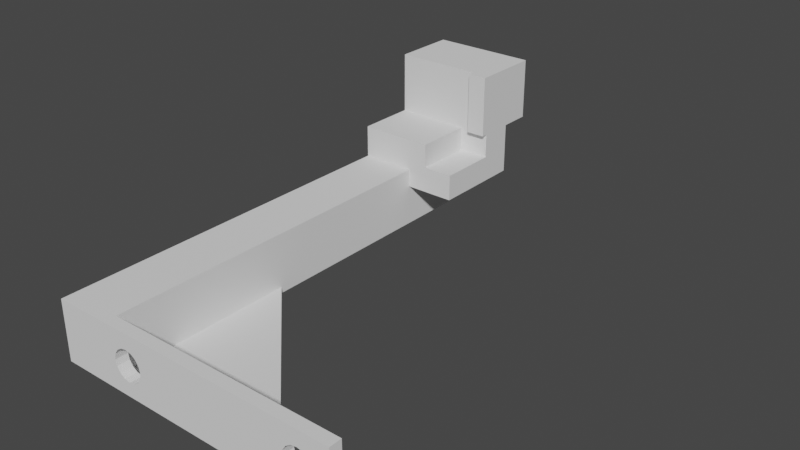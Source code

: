 # Source: usbpower.innersupport.right.blend  (saved by Blender 3.6.11; exported with 4.5.12 LTS)
import bpy
from mathutils import Matrix  # noqa: F401  (used for matrix-valued properties, if any)

bpy.ops.wm.read_factory_settings(use_empty=True)
scene = bpy.context.scene
scene.name = 'Scene'

# ---- collections
col_usbpower = bpy.data.collections.new('usbpower'); scene.collection.children.link(col_usbpower)

# ---- world
world_world = bpy.data.worlds.new('World'); scene.world = world_world
world_world.use_nodes = True; world_world.node_tree.nodes.clear()
_N = world_world.node_tree.nodes; _L = world_world.node_tree.links
n0 = _N.new('ShaderNodeOutputWorld'); n0.name = 'World Output'; n0.location = (300, 300)
n1 = _N.new('ShaderNodeBackground'); n1.name = 'Background'; n1.location = (10, 300)
n1.inputs[0].default_value = (0.05088, 0.05088, 0.05088, 1.0)
_L.new(n1.outputs[0], n0.inputs[0])
n0.is_active_output = True
world_world.color = (0.05088, 0.05088, 0.05088)
world_world.use_sun_shadow = False
world_world.sun_shadow_jitter_overblur = 0.0

# ---- meshes
me_cube_068 = bpy.data.meshes.new('Cube.068')
me_cube_068.from_pydata([(-9.8, -6.318e-06, 46.0), (-19.8, 78.65, 8.0), (-9.8, -6.318e-06, 48.0), (-20.74, 78.46, 8.0), (-9.8, 2.0, 46.0), (-21.53, 77.93, 8.0), (-9.8, 2.0, 48.0), (-22.06, 77.14, 8.0), (-22.25, 76.2, 8.0), (-1.0, -6.318e-06, 46.0), (-22.06, 75.26, 8.0), (-1.0, -6.318e-06, 48.0), (-1.0, 2.0, 46.0), (-21.53, 74.47, 8.0), (-1.0, 2.0, 48.0), (-20.74, 73.94, 8.0), (-9.8, -6.318e-06, 38.0), (-19.8, 73.75, 8.0), (-9.8, 2.0, 38.0), (-18.86, 73.94, 8.0), (-18.07, 74.47, 8.0), (-1.0, -6.318e-06, 38.0), (-17.54, 75.26, 8.0), (-1.0, 2.0, 38.0), (-17.35, 76.2, 8.0), (-9.8, -6.318e-06, 9.0), (-9.8, 2.0, 9.0), (-17.54, 77.14, 8.0), (-1.0, -6.318e-06, 9.0), (-18.07, 77.93, 8.0), (-1.0, 2.0, 9.0), (-18.86, 78.46, 8.0), (-4.8, 10.05, 6.997), (-9.8, -6.318e-06, -4.284e-07), (-5.737, 10.24, 6.997), (-9.8, 2.0, -4.284e-07), (-6.531, 10.77, 6.997), (-1.0, -6.318e-06, -4.284e-07), (-1.0, 2.0, -4.284e-07), (-7.062, 11.56, 6.997), (-9.8, 31.0, 9.0), (-7.248, 12.5, 6.997), (-7.062, 13.44, 6.997), (-1.0, 31.0, 9.0), (-9.8, 31.0, -4.284e-07), (-6.531, 14.23, 6.997), (-1.0, 31.0, -4.284e-07), (-5.737, 14.76, 6.997), (-4.8, 14.95, 6.997), (-9.8, 61.0, 9.0), (-3.863, 14.76, 6.997), (-1.0, 61.0, 9.0), (-3.069, 14.23, 6.997), (-9.8, 61.0, -4.284e-07), (-1.0, 61.0, -4.284e-07), (-2.538, 13.44, 6.997), (-2.352, 12.5, 6.997), (9.015e-06, -6.318e-06, 46.0), (9.015e-06, -6.318e-06, 48.0), (-2.538, 11.56, 6.997), (-3.069, 10.77, 6.997), (9.015e-06, 2.0, 46.0), (-3.863, 10.24, 6.997), (9.015e-06, 2.0, 48.0), (9.015e-06, -6.318e-06, 38.0), (9.015e-06, 2.0, 38.0), (9.015e-06, -6.318e-06, 9.0), (9.015e-06, 2.0, 9.0), (9.015e-06, -6.318e-06, -4.284e-07), (9.015e-06, 2.0, -4.284e-07), (9.015e-06, 31.0, 9.0), (9.015e-06, 31.0, -4.284e-07), (9.015e-06, 61.0, 9.0), (9.015e-06, 61.0, -4.284e-07), (-4.8, 43.05, 6.997), (-5.737, 43.24, 6.997), (-6.531, 43.77, 6.997), (-7.062, 44.56, 6.997), (-7.248, 45.5, 6.997), (-7.062, 46.44, 6.997), (-6.531, 47.23, 6.997), (-5.737, 47.76, 6.997), (-4.8, 47.95, 6.997), (-3.863, 47.76, 6.997), (-3.069, 47.23, 6.997), (-2.538, 46.44, 6.997), (-2.352, 45.5, 6.997), (-2.538, 44.56, 6.997), (-3.069, 43.77, 6.997), (-3.863, 43.24, 6.997), (-7.248, 12.5, -4.284e-07), (-6.531, 10.77, -4.284e-07), (-7.062, 11.56, -4.284e-07), (-7.062, 13.44, -4.284e-07), (-6.531, 14.23, -4.284e-07), (-5.737, 10.24, -4.284e-07), (-5.737, 14.76, -4.284e-07), (-3.863, 10.24, -4.284e-07), (-4.8, 10.05, -4.284e-07), (-4.8, 14.95, -4.284e-07), (-3.863, 14.76, -4.284e-07), (-2.352, 12.5, -4.284e-07), (-2.538, 11.56, -4.284e-07), (-2.538, 13.44, -4.284e-07), (-3.069, 14.23, -4.284e-07), (-3.069, 10.77, -4.284e-07), (-7.248, 45.5, -4.284e-07), (-7.062, 44.56, -4.284e-07), (-7.062, 46.44, -4.284e-07), (-4.8, 43.05, -4.284e-07), (-5.737, 43.24, -4.284e-07), (-6.531, 43.77, -4.284e-07), (-6.531, 47.23, -4.284e-07), (-5.737, 47.76, -4.284e-07), (-4.8, 47.95, -4.284e-07), (-3.863, 47.76, -4.284e-07), (-3.069, 43.77, -4.284e-07), (-2.352, 45.5, -4.284e-07), (-2.538, 46.44, -4.284e-07), (-2.538, 44.56, -4.284e-07), (-3.069, 47.23, -4.284e-07), (-3.863, 43.24, -4.284e-07), (-7.3, -6.318e-06, 43.0), (-6.568, -6.318e-06, 41.23), (-7.11, -6.318e-06, 42.04), (-7.11, -6.318e-06, 43.96), (-6.568, -6.318e-06, 44.77), (-5.757, -6.318e-06, 45.31), (-3.843, -6.318e-06, 45.31), (-3.032, -6.318e-06, 44.77), (-4.8, -6.318e-06, 45.5), (-5.757, -6.318e-06, 40.69), (-3.843, -6.318e-06, 40.69), (-4.8, -6.318e-06, 40.5), (-2.3, -6.318e-06, 43.0), (-2.49, -6.318e-06, 42.04), (-2.49, -6.318e-06, 43.96), (-3.032, -6.318e-06, 41.23), (-7.11, 2.0, 43.96), (-6.568, 2.0, 44.77), (-5.757, 2.0, 45.31), (-4.8, 2.0, 45.5), (-3.032, 2.0, 41.23), (-3.032, 2.0, 44.77), (-2.3, 2.0, 43.0), (-2.49, 2.0, 42.04), (-2.49, 2.0, 43.96), (-3.843, 2.0, 45.31), (-3.843, 2.0, 40.69), (-7.11, 2.0, 42.04), (-7.3, 2.0, 43.0), (-5.757, 2.0, 40.69), (-4.8, 2.0, 40.5), (-6.568, 2.0, 41.23), (-7.3, -6.318e-06, 13.0), (-7.11, -6.318e-06, 12.04), (-7.11, -6.318e-06, 13.96), (-5.757, -6.318e-06, 10.69), (-5.757, -6.318e-06, 15.31), (-4.8, -6.318e-06, 10.5), (-6.568, -6.318e-06, 11.23), (-6.568, -6.318e-06, 14.77), (-3.843, -6.318e-06, 10.69), (-3.843, -6.318e-06, 15.31), (-2.3, -6.318e-06, 13.0), (-2.49, -6.318e-06, 12.04), (-2.49, -6.318e-06, 13.96), (-3.032, -6.318e-06, 11.23), (-3.032, -6.318e-06, 14.77), (-4.8, -6.318e-06, 15.5), (-2.49, 2.0, 13.96), (-7.3, 2.0, 13.0), (-7.11, 2.0, 13.96), (-7.11, 2.0, 12.04), (-5.757, 2.0, 10.69), (-5.757, 2.0, 15.31), (-4.8, 2.0, 10.5), (-6.568, 2.0, 11.23), (-6.568, 2.0, 14.77), (-3.843, 2.0, 10.69), (-3.843, 2.0, 15.31), (-2.3, 2.0, 13.0), (-2.49, 2.0, 12.04), (-3.032, 2.0, 11.23), (-3.032, 2.0, 14.77), (-4.8, 2.0, 15.5), (-9.8, 70.7, 9.0), (-1.0, 70.7, 9.0), (-9.8, 70.7, -4.284e-07), (-1.0, 70.7, -4.284e-07), (9.015e-06, 70.7, 9.0), (9.015e-06, 70.7, -4.284e-07), (-11.1, 61.0, 9.0), (-11.1, 61.0, -4.284e-07), (-9.8, 61.0, 14.2), (-11.1, 70.7, -4.284e-07), (-15.1, 61.0, 9.0), (-15.1, 61.0, -4.284e-07), (-15.1, 70.7, 9.0), (-15.1, 70.7, -4.284e-07), (-9.8, 76.2, 9.0), (-1.0, 76.2, 9.0), (-9.8, 76.2, -4.284e-07), (-1.0, 76.2, -4.284e-07), (9.015e-06, 76.2, 9.0), (9.015e-06, 76.2, -4.284e-07), (-11.1, 76.2, 9.0), (-11.1, 76.2, -4.284e-07), (-15.1, 76.2, 9.0), (-15.1, 76.2, -4.284e-07), (-9.8, 61.0, 12.3), (-11.1, 61.0, 12.3), (-11.1, 70.7, 12.3), (-15.1, 61.0, 12.3), (-15.1, 70.7, 12.3), (-9.8, 76.2, 12.3), (-11.1, 76.2, 12.3), (-15.1, 76.2, 12.3), (-11.1, 61.0, 14.2), (-11.1, 70.7, 14.2), (-15.1, 70.7, 14.2), (-9.8, 76.2, 14.2), (-11.1, 76.2, 14.2), (-15.1, 76.2, 14.2), (-25.1, 70.7, 9.0), (-25.1, 70.7, -4.284e-07), (-25.1, 76.2, 9.0), (-25.1, 76.2, -4.284e-07), (-25.1, 70.7, 12.3), (-25.1, 76.2, 12.3), (-25.1, 70.7, 14.2), (-25.1, 76.2, 14.2), (-15.1, 81.2, 9.0), (-15.1, 81.2, -4.284e-07), (-15.1, 81.2, 12.3), (-15.1, 81.2, 14.2), (-25.1, 81.2, 9.0), (-25.1, 81.2, -4.284e-07), (-25.1, 81.2, 12.3), (-25.1, 81.2, 14.2), (-9.8, 61.0, 17.3), (-9.8, 70.7, 17.3), (-11.1, 61.0, 17.3), (-11.1, 70.7, 17.3), (-15.1, 70.7, 17.3), (-9.8, 76.2, 17.3), (-11.1, 76.2, 17.3), (-15.1, 76.2, 17.3), (-25.1, 70.7, 17.3), (-25.1, 76.2, 17.3), (-15.1, 81.2, 17.3), (-25.1, 81.2, 17.3), (-15.1, 69.7, 14.2), (-25.1, 69.7, 14.2), (-15.1, 69.7, 17.3), (-25.1, 69.7, 17.3), (-19.8, 73.75, -4.284e-07), (-18.07, 74.47, -4.284e-07), (-18.86, 73.94, -4.284e-07), (-22.25, 76.2, -4.284e-07), (-21.53, 74.47, -4.284e-07), (-22.06, 75.26, -4.284e-07), (-17.35, 76.2, -4.284e-07), (-17.54, 75.26, -4.284e-07), (-20.74, 73.94, -4.284e-07), (-21.53, 77.93, -4.284e-07), (-22.06, 77.14, -4.284e-07), (-17.54, 77.14, -4.284e-07), (-20.74, 78.46, -4.284e-07), (-19.8, 78.65, -4.284e-07), (-18.07, 77.93, -4.284e-07), (-18.86, 78.46, -4.284e-07), (-6.8, 61.0, 9.0), (-6.8, 70.7, 9.0), (-6.8, 61.0, 14.2), (-6.8, 76.2, 9.0), (-6.8, 61.0, 12.3), (-6.8, 70.7, 12.3), (-6.8, 76.2, 12.3), (-6.8, 70.7, 14.2), (-6.8, 76.2, 14.2), (-6.8, 61.0, 17.3), (-6.8, 70.7, 17.3), (-6.8, 76.2, 17.3)], [], [(0, 2, 6, 4), (4, 6, 14, 12), (38, 46, 71, 69), (9, 11, 2, 0), (23, 43, 30), (14, 6, 2, 11), (188, 53, 193, 195), (125, 0, 16, 21, 9, 129, 136, 134, 135, 137, 132, 133, 131, 123, 124, 122), (128, 129, 9, 0, 125, 126, 127, 130), (139, 138, 4, 12, 143, 147, 141, 140), (146, 143, 12, 23, 18, 4, 138, 150, 149, 153, 151, 152, 148, 142, 145, 144), (0, 4, 18, 16), (25, 26, 35, 33), (16, 18, 26, 25), (157, 160, 25, 28, 167, 162, 159), (165, 167, 28, 21, 16, 25, 160, 155, 154, 156, 161, 158, 169, 163, 168, 166, 164), (173, 177, 26, 18, 23, 30, 183, 182, 181, 170, 184, 180, 185, 175, 178, 172, 171), (179, 183, 30, 26, 177, 174, 176), (35, 38, 37, 33), (28, 25, 33, 37), (98, 97, 38, 35, 95), (91, 95, 35, 44, 46, 38, 97, 105, 102, 101, 103, 104, 100, 99, 96, 94, 93, 90, 92), (23, 12, 61, 65), (44, 40, 49, 53), (26, 30, 43, 40), (35, 26, 40, 44), (21, 28, 66, 64), (72, 73, 191, 190), (40, 43, 51, 49), (11, 9, 57, 58), (111, 110, 44, 53, 54, 46, 121, 116, 119, 117, 118, 120, 115, 114, 113, 112, 108, 106, 107), (109, 121, 46, 44, 110), (61, 63, 58, 57), (61, 57, 64, 65), (65, 64, 66, 67), (67, 66, 68, 69), (67, 69, 71, 70), (70, 71, 73, 72), (28, 37, 68, 66), (65, 67, 70), (51, 43, 70, 72), (12, 14, 63, 61), (46, 54, 73, 71), (37, 38, 69, 68), (14, 11, 58, 63), (9, 21, 64, 57), (23, 65, 70, 43), (62, 60, 105, 97), (99, 48, 47, 96), (95, 34, 32, 98), (98, 32, 62, 97), (100, 50, 48, 99), (91, 36, 34, 95), (104, 52, 50, 100), (92, 39, 36, 91), (55, 52, 104, 103), (90, 41, 39, 92), (56, 55, 103, 101), (93, 42, 41, 90), (59, 56, 101, 102), (94, 45, 42, 93), (60, 59, 102, 105), (96, 47, 45, 94), (60, 62, 32, 34, 36, 39, 41, 42, 45, 47, 48, 50, 52, 55, 56, 59), (121, 89, 88, 116), (114, 82, 81, 113), (110, 75, 74, 109), (74, 89, 121, 109), (115, 83, 82, 114), (111, 76, 75, 110), (120, 84, 83, 115), (107, 77, 76, 111), (85, 84, 120, 118), (106, 78, 77, 107), (117, 86, 85, 118), (108, 79, 78, 106), (87, 86, 117, 119), (112, 80, 79, 108), (116, 88, 87, 119), (113, 81, 80, 112), (88, 89, 74, 75, 76, 77, 78, 79, 80, 81, 82, 83, 84, 85, 86, 87), (168, 163, 180, 184), (174, 157, 159, 176), (169, 158, 175, 185), (163, 169, 185, 180), (176, 159, 162, 179), (158, 161, 178, 175), (179, 162, 167, 183), (161, 156, 172, 178), (183, 167, 165, 182), (156, 154, 171, 172), (182, 165, 164, 181), (154, 155, 173, 171), (181, 164, 166, 170), (155, 160, 177, 173), (170, 166, 168, 184), (177, 160, 157, 174), (129, 128, 147, 143), (151, 131, 133, 152), (130, 127, 140, 141), (128, 130, 141, 147), (152, 133, 132, 148), (127, 126, 139, 140), (148, 132, 137, 142), (126, 125, 138, 139), (142, 137, 135, 145), (125, 122, 150, 138), (145, 135, 134, 144), (122, 124, 149, 150), (144, 134, 136, 146), (124, 123, 153, 149), (146, 136, 129, 143), (153, 123, 131, 151), (188, 195, 207, 202), (190, 191, 205, 204), (73, 54, 189, 191), (51, 72, 190, 187), (54, 53, 188, 189), (49, 51, 187, 186), (196, 192, 211, 213), (53, 49, 192, 193), (240, 194, 274, 281), (195, 199, 209, 207), (197, 196, 198, 199), (193, 192, 196, 197), (195, 193, 197, 199), (189, 188, 202, 203), (203, 201, 204, 205), (200, 201, 203, 202), (200, 202, 207, 206), (206, 207, 209, 208), (192, 49, 210, 211), (191, 189, 203, 205), (235, 239, 251, 250), (186, 187, 201, 200), (198, 196, 213, 214), (187, 190, 204, 201), (211, 212, 214, 213), (212, 211, 218, 219), (214, 212, 219, 220), (215, 216, 222, 221), (199, 198, 224, 225), (215, 221, 280, 278), (206, 208, 217, 216), (200, 206, 216, 215), (49, 186, 273, 272), (218, 194, 240, 242), (244, 248, 255, 254), (227, 226, 236, 237), (216, 217, 223, 222), (211, 210, 194, 218), (200, 215, 278, 275), (210, 49, 272, 276), (225, 224, 226, 227), (226, 224, 228, 229), (229, 228, 230, 231), (262, 209, 199, 225, 227, 259, 261, 260, 264, 256, 258, 257, 263), (198, 214, 228, 224), (229, 231, 239, 238), (214, 220, 230, 228), (259, 227, 237, 233, 209, 262, 267, 270, 271, 269, 268, 265, 266), (232, 233, 237, 236), (235, 234, 238, 239), (234, 232, 236, 238), (221, 222, 246, 245), (223, 217, 234, 235), (226, 229, 238, 236), (217, 208, 232, 234), (208, 209, 233, 232), (244, 247, 249, 248), (240, 241, 243, 242), (244, 243, 246, 247), (243, 241, 245, 246), (249, 247, 250, 251), (222, 223, 247, 246), (231, 230, 248, 249), (194, 210, 276, 274), (220, 219, 243, 244), (223, 235, 250, 247), (219, 218, 242, 243), (239, 231, 249, 251), (253, 252, 254, 255), (248, 230, 253, 255), (220, 244, 254, 252), (230, 220, 252, 253), (270, 29, 31, 271), (264, 15, 17, 256), (269, 1, 3, 268), (271, 31, 1, 269), (256, 17, 19, 258), (268, 3, 5, 265), (258, 19, 20, 257), (265, 5, 7, 266), (20, 22, 263, 257), (266, 7, 8, 259), (263, 22, 24, 262), (259, 8, 10, 261), (262, 24, 27, 267), (261, 10, 13, 260), (27, 29, 270, 267), (260, 13, 15, 264), (24, 22, 20, 19, 17, 15, 13, 10, 8, 7, 5, 3, 1, 31, 29, 27), (273, 275, 278, 277), (272, 273, 277, 276), (279, 280, 283, 282), (277, 278, 280, 279), (276, 277, 279, 274), (274, 279, 282, 281), (241, 240, 281, 282), (186, 200, 275, 273), (221, 245, 283, 280), (245, 241, 282, 283)])
_uv = me_cube_068.uv_layers.new(name='UVMap')
_uv.uv.foreach_set('vector', [0.375, 0.0, 0.625, 0.0, 0.625, 0.25, 0.375, 0.25, 0.375, 0.25, 0.625, 0.25, 0.625, 0.5, 0.375, 0.5, 0.375, 0.5, 0.375, 0.5, 0.375, 0.5, 0.375, 0.5, 0.375, 0.75, 0.625, 0.75, 0.625, 1.0, 0.375, 1.0, 0.375, 0.5, 0.375, 0.5, 0.375, 0.5, 0.625, 0.5, 0.875, 0.5, 0.875, 0.75, 0.625, 0.75, 0.125, 0.5, 0.125, 0.5, 0.125, 0.5, 0.125, 0.5, 0.375, 0.9236, 0.375, 1.0, 0.375, 1.0, 0.375, 0.75, 0.375, 0.75, 0.375, 0.8077, 0.375, 0.7923, 0.375, 0.7869, 0.375, 0.7923, 0.375, 0.8077, 0.375, 0.8308, 0.375, 0.858, 0.375, 0.8851, 0.375, 0.9082, 0.375, 0.9236, 0.375, 0.929, 0.375, 0.8308, 0.375, 0.8077, 0.375, 0.75, 0.375, 1.0, 0.375, 0.9236, 0.375, 0.9082, 0.375, 0.8851, 0.375, 0.858, 0.375, 0.3418, 0.375, 0.3264, 0.375, 0.25, 0.375, 0.5, 0.375, 0.4423, 0.375, 0.4192, 0.375, 0.392, 0.375, 0.3649, 0.375, 0.4577, 0.375, 0.4423, 0.375, 0.5, 0.375, 0.5, 0.375, 0.25, 0.375, 0.25, 0.375, 0.3264, 0.375, 0.321, 0.375, 0.3264, 0.375, 0.3418, 0.375, 0.3649, 0.375, 0.392, 0.375, 0.4192, 0.375, 0.4423, 0.375, 0.4577, 0.375, 0.4631, 0.375, 0.0, 0.375, 0.25, 0.375, 0.25, 0.375, 0.0, 0.375, 0.0, 0.375, 0.25, 0.375, 0.25, 0.375, 0.0, 0.375, 0.0, 0.375, 0.25, 0.375, 0.25, 0.375, 0.0, 0.375, 0.8851, 0.375, 0.9082, 0.375, 1.0, 0.375, 0.75, 0.375, 0.8077, 0.375, 0.8308, 0.375, 0.858, 0.375, 0.7923, 0.375, 0.8077, 0.375, 0.75, 0.375, 0.75, 0.375, 1.0, 0.375, 1.0, 0.375, 0.9082, 0.375, 0.9236, 0.375, 0.929, 0.375, 0.9236, 0.375, 0.9082, 0.375, 0.8851, 0.375, 0.858, 0.375, 0.8308, 0.375, 0.8077, 0.375, 0.7923, 0.375, 0.7869, 0.375, 0.3264, 0.375, 0.3418, 0.375, 0.25, 0.375, 0.25, 0.375, 0.5, 0.375, 0.5, 0.375, 0.4423, 0.375, 0.4577, 0.375, 0.4631, 0.375, 0.4577, 0.375, 0.4423, 0.375, 0.4192, 0.375, 0.392, 0.375, 0.3649, 0.375, 0.3418, 0.375, 0.3264, 0.375, 0.321, 0.375, 0.4192, 0.375, 0.4423, 0.375, 0.5, 0.375, 0.25, 0.375, 0.3418, 0.375, 0.3649, 0.375, 0.392, 0.125, 0.5, 0.375, 0.5, 0.375, 0.75, 0.125, 0.75, 0.375, 0.75, 0.375, 1.0, 0.375, 1.0, 0.375, 0.75, 0.267, 0.5, 0.2937, 0.5, 0.375, 0.5, 0.125, 0.5, 0.2404, 0.5, 0.2179, 0.5, 0.2404, 0.5, 0.125, 0.5, 0.125, 0.5, 0.375, 0.5, 0.375, 0.5, 0.2937, 0.5, 0.3162, 0.5, 0.3313, 0.5, 0.3366, 0.5, 0.3313, 0.5, 0.3162, 0.5, 0.2937, 0.5, 0.267, 0.5, 0.2404, 0.5, 0.2179, 0.5, 0.2028, 0.5, 0.1975, 0.5, 0.2028, 0.5, 0.375, 0.5, 0.375, 0.5, 0.375, 0.5, 0.375, 0.5, 0.375, 0.25, 0.375, 0.25, 0.375, 0.25, 0.375, 0.25, 0.375, 0.25, 0.375, 0.5, 0.375, 0.5, 0.375, 0.25, 0.375, 0.25, 0.375, 0.25, 0.375, 0.25, 0.375, 0.25, 0.375, 0.75, 0.375, 0.75, 0.375, 0.75, 0.375, 0.75, 0.375, 0.5, 0.375, 0.5, 0.375, 0.5, 0.375, 0.5, 0.375, 0.25, 0.375, 0.5, 0.375, 0.5, 0.375, 0.25, 0.625, 0.75, 0.375, 0.75, 0.375, 0.75, 0.625, 0.75, 0.2179, 0.5, 0.2404, 0.5, 0.125, 0.5, 0.125, 0.5, 0.375, 0.5, 0.375, 0.5, 0.2937, 0.5, 0.3162, 0.5, 0.3313, 0.5, 0.3366, 0.5, 0.3313, 0.5, 0.3162, 0.5, 0.2937, 0.5, 0.267, 0.5, 0.2404, 0.5, 0.2179, 0.5, 0.2028, 0.5, 0.1975, 0.5, 0.2028, 0.5, 0.267, 0.5, 0.2937, 0.5, 0.375, 0.5, 0.125, 0.5, 0.2404, 0.5, 0.375, 0.5, 0.625, 0.5, 0.625, 0.75, 0.375, 0.75, 0.375, 0.5, 0.375, 0.75, 0.375, 0.75, 0.375, 0.5, 0.375, 0.5, 0.375, 0.75, 0.375, 0.75, 0.375, 0.5, 0.375, 0.5, 0.375, 0.75, 0.375, 0.75, 0.375, 0.5, 0.375, 0.5, 0.375, 0.5, 0.375, 0.5, 0.375, 0.5, 0.375, 0.5, 0.375, 0.5, 0.375, 0.5, 0.375, 0.5, 0.375, 0.75, 0.375, 0.75, 0.375, 0.75, 0.375, 0.75, 0.375, 0.5, 0.375, 0.5, 0.375, 0.5, 0.375, 0.5, 0.375, 0.5, 0.375, 0.5, 0.375, 0.5, 0.375, 0.5, 0.625, 0.5, 0.625, 0.5, 0.375, 0.5, 0.375, 0.5, 0.375, 0.5, 0.375, 0.5, 0.375, 0.5, 0.375, 0.75, 0.375, 0.5, 0.375, 0.5, 0.375, 0.75, 0.625, 0.5, 0.625, 0.75, 0.625, 0.75, 0.625, 0.5, 0.375, 0.75, 0.375, 0.75, 0.375, 0.75, 0.375, 0.75, 0.375, 0.5, 0.375, 0.5, 0.375, 0.5, 0.375, 0.5, 0.0, 0.0, 0.0, 0.0, 0.0, 0.0, 0.0, 0.0, 0.0, 0.0, 0.0, 0.0, 0.0, 0.0, 0.0, 0.0, 0.0, 0.0, 0.0, 0.0, 0.0, 0.0, 0.0, 0.0, 0.0, 0.0, 0.0, 0.0, 0.0, 0.0, 0.0, 0.0, 0.0, 0.0, 0.0, 0.0, 0.0, 0.0, 0.0, 0.0, 0.0, 0.0, 0.0, 0.0, 0.0, 0.0, 0.0, 0.0, 0.0, 0.0, 0.0, 0.0, 0.0, 0.0, 0.0, 0.0, 0.0, 0.0, 0.0, 0.0, 0.0, 0.0, 0.0, 0.0, 0.0, 0.0, 0.0, 0.0, 0.0, 0.0, 0.0, 0.0, 0.0, 0.0, 0.0, 0.0, 0.0, 0.0, 0.0, 0.0, 0.0, 0.0, 0.0, 0.0, 0.0, 0.0, 0.0, 0.0, 0.0, 0.0, 0.0, 0.0, 0.0, 0.0, 0.0, 0.0, 0.0, 0.0, 0.0, 0.0, 0.0, 0.0, 0.0, 0.0, 0.0, 0.0, 0.0, 0.0, 0.0, 0.0, 0.0, 0.0, 0.0, 0.0, 0.0, 0.0, 0.0, 0.0, 0.0, 0.0, 0.0, 0.0, 0.0, 0.0, 0.0, 0.0, 0.0, 0.0, 0.0, 0.0, 0.0, 0.0, 0.0, 0.0, 0.0, 0.0, 0.0, 0.0, 0.0, 0.0, 0.0, 0.0, 0.0, 0.0, 0.0, 0.0, 0.0, 0.0, 0.0, 0.0, 0.0, 0.0, 0.0, 0.0, 0.0, 0.0, 0.0, 0.0, 0.0, 0.0, 0.0, 0.0, 0.0, 0.0, 0.0, 0.0, 0.0, 0.0, 0.0, 0.0, 0.0, 0.0, 0.0, 0.0, 0.0, 0.0, 0.0, 0.0, 0.0, 0.0, 0.0, 0.0, 0.0, 0.0, 0.0, 0.0, 0.0, 0.0, 0.0, 0.0, 0.0, 0.0, 0.0, 0.0, 0.0, 0.0, 0.0, 0.0, 0.0, 0.0, 0.0, 0.0, 0.0, 0.0, 0.0, 0.0, 0.0, 0.0, 0.0, 0.0, 0.0, 0.0, 0.0, 0.0, 0.0, 0.0, 0.0, 0.0, 0.0, 0.0, 0.0, 0.0, 0.0, 0.0, 0.0, 0.0, 0.0, 0.0, 0.0, 0.0, 0.0, 0.0, 0.0, 0.0, 0.0, 0.0, 0.0, 0.0, 0.0, 0.0, 0.0, 0.0, 0.0, 0.0, 0.0, 0.0, 0.0, 0.0, 0.0, 0.0, 0.0, 0.0, 0.0, 0.0, 0.0, 0.0, 0.0, 0.0, 0.0, 0.0, 0.0, 0.0, 0.0, 0.0, 0.0, 0.0, 0.0, 0.0, 0.0, 0.0, 0.0, 0.0, 0.0, 0.0, 0.0, 0.0, 0.0, 0.0, 0.0, 0.0, 0.0, 0.0, 0.0, 0.0, 0.0, 0.0, 0.0, 0.0, 0.0, 0.0, 0.0, 0.0, 0.0, 0.0, 0.0, 0.0, 0.0, 0.0, 0.0, 0.0, 0.0, 0.0, 0.0, 0.0, 0.0, 0.0, 0.0, 0.0, 0.0, 0.0, 0.0, 0.0, 0.0, 0.0, 0.0, 0.0, 0.0, 0.0, 0.0, 0.0, 0.0, 0.0, 0.0, 0.0, 0.0, 0.0, 0.0, 0.0, 0.0, 0.0, 0.0, 0.0, 0.0, 0.0, 0.0, 0.0, 0.0, 0.0, 0.0, 0.0, 0.0, 0.0, 0.0, 0.0, 0.0, 0.0, 0.0, 0.0, 0.0, 0.0, 0.0, 0.0, 0.0, 0.0, 0.0, 0.0, 0.0, 0.0, 0.0, 0.0, 0.0, 0.0, 0.0, 0.0, 0.0, 0.0, 0.0, 0.0, 0.0, 0.0, 0.0, 0.0, 0.0, 0.0, 0.0, 0.0, 0.0, 0.0, 0.0, 0.0, 0.0, 0.0, 0.0, 0.0, 0.0, 0.0, 0.0, 0.0, 0.0, 0.0, 0.0, 0.0, 0.0, 0.0, 0.0, 0.0, 0.0, 0.0, 0.0, 0.0, 0.0, 0.0, 0.0, 0.0, 0.0, 0.0, 0.0, 0.0, 0.0, 0.0, 0.0, 0.0, 0.0, 0.0, 0.0, 0.0, 0.0, 0.0, 0.0, 0.0, 0.0, 0.0, 0.0, 0.0, 0.0, 0.0, 0.0, 0.0, 0.0, 0.0, 0.0, 0.0, 0.0, 0.0, 0.0, 0.0, 0.0, 0.0, 0.0, 0.0, 0.0, 0.0, 0.0, 0.0, 0.0, 0.0, 0.0, 0.0, 0.0, 0.0, 0.0, 0.0, 0.0, 0.0, 0.0, 0.0, 0.0, 0.0, 0.0, 0.0, 0.0, 0.0, 0.0, 0.0, 0.0, 0.0, 0.0, 0.0, 0.0, 0.0, 0.0, 0.0, 0.0, 0.0, 0.0, 0.0, 0.0, 0.0, 0.0, 0.0, 0.0, 0.0, 0.0, 0.0, 0.0, 0.0, 0.0, 0.0, 0.0, 0.0, 0.0, 0.0, 0.0, 0.0, 0.0, 0.0, 0.0, 0.0, 0.0, 0.0, 0.0, 0.0, 0.0, 0.0, 0.0, 0.0, 0.0, 0.0, 0.0, 0.0, 0.0, 0.0, 0.0, 0.0, 0.0, 0.0, 0.0, 0.0, 0.0, 0.0, 0.0, 0.0, 0.0, 0.0, 0.0, 0.0, 0.0, 0.0, 0.0, 0.0, 0.0, 0.0, 0.0, 0.0, 0.0, 0.0, 0.0, 0.0, 0.0, 0.0, 0.0, 0.0, 0.0, 0.0, 0.0, 0.0, 0.0, 0.0, 0.0, 0.0, 0.0, 0.0, 0.0, 0.0, 0.0, 0.0, 0.0, 0.0, 0.0, 0.0, 0.0, 0.0, 0.0, 0.0, 0.0, 0.0, 0.0, 0.0, 0.0, 0.0, 0.0, 0.0, 0.0, 0.0, 0.0, 0.0, 0.125, 0.5, 0.125, 0.5, 0.125, 0.5, 0.125, 0.5, 0.375, 0.5, 0.375, 0.5, 0.375, 0.5, 0.375, 0.5, 0.375, 0.5, 0.375, 0.5, 0.375, 0.5, 0.375, 0.5, 0.375, 0.5, 0.375, 0.5, 0.375, 0.5, 0.375, 0.5, 0.375, 0.5, 0.125, 0.5, 0.125, 0.5, 0.375, 0.5, 0.375, 0.25, 0.375, 0.5, 0.375, 0.5, 0.375, 0.25, 0.375, 0.25, 0.375, 0.25, 0.375, 0.25, 0.375, 0.25, 0.375, 0.25, 0.375, 0.25, 0.375, 0.25, 0.375, 0.25, 0.375, 0.25, 0.375, 0.25, 0.375, 0.25, 0.375, 0.25, 0.125, 0.5, 0.125, 0.5, 0.125, 0.5, 0.125, 0.5, 0.375, 0.25, 0.375, 0.25, 0.375, 0.25, 0.375, 0.25, 0.375, 0.25, 0.375, 0.25, 0.375, 0.25, 0.375, 0.25, 0.125, 0.5, 0.125, 0.5, 0.125, 0.5, 0.125, 0.5, 0.375, 0.5, 0.125, 0.5, 0.125, 0.5, 0.375, 0.5, 0.375, 0.5, 0.375, 0.5, 0.375, 0.5, 0.375, 0.5, 0.375, 0.25, 0.375, 0.5, 0.375, 0.5, 0.375, 0.25, 0.375, 0.25, 0.375, 0.25, 0.375, 0.25, 0.375, 0.25, 0.375, 0.25, 0.375, 0.25, 0.375, 0.25, 0.375, 0.25, 0.375, 0.25, 0.375, 0.25, 0.375, 0.25, 0.375, 0.25, 0.375, 0.5, 0.375, 0.5, 0.375, 0.5, 0.375, 0.5, 0.375, 0.25, 0.375, 0.25, 0.375, 0.25, 0.375, 0.25, 0.375, 0.25, 0.375, 0.5, 0.375, 0.5, 0.375, 0.25, 0.375, 0.25, 0.375, 0.25, 0.375, 0.25, 0.375, 0.25, 0.375, 0.5, 0.375, 0.5, 0.375, 0.5, 0.375, 0.5, 0.375, 0.25, 0.375, 0.25, 0.375, 0.25, 0.375, 0.25, 0.375, 0.25, 0.375, 0.25, 0.375, 0.25, 0.375, 0.25, 0.375, 0.25, 0.375, 0.25, 0.375, 0.25, 0.375, 0.25, 0.375, 0.25, 0.375, 0.25, 0.375, 0.25, 0.375, 0.25, 0.375, 0.25, 0.375, 0.25, 0.375, 0.25, 0.375, 0.25, 0.375, 0.25, 0.375, 0.25, 0.375, 0.25, 0.375, 0.25, 0.375, 0.25, 0.375, 0.25, 0.375, 0.25, 0.375, 0.25, 0.375, 0.25, 0.375, 0.25, 0.375, 0.25, 0.375, 0.25, 0.375, 0.25, 0.375, 0.25, 0.375, 0.25, 0.375, 0.25, 0.375, 0.25, 0.375, 0.25, 0.375, 0.25, 0.375, 0.25, 0.375, 0.25, 0.375, 0.25, 0.375, 0.25, 0.375, 0.25, 0.375, 0.25, 0.375, 0.25, 0.375, 0.25, 0.375, 0.25, 0.375, 0.25, 0.375, 0.25, 0.375, 0.25, 0.375, 0.25, 0.375, 0.25, 0.375, 0.25, 0.375, 0.25, 0.375, 0.25, 0.375, 0.25, 0.375, 0.25, 0.375, 0.25, 0.375, 0.25, 0.375, 0.25, 0.375, 0.25, 0.375, 0.25, 0.375, 0.25, 0.375, 0.25, 0.375, 0.25, 0.375, 0.25, 0.375, 0.25, 0.375, 0.25, 0.375, 0.25, 0.375, 0.25, 0.375, 0.25, 0.375, 0.25, 0.375, 0.25, 0.375, 0.25, 0.375, 0.25, 0.125, 0.5, 0.125, 0.5, 0.125, 0.5, 0.125, 0.5, 0.125, 0.5, 0.125, 0.5, 0.125, 0.5, 0.125, 0.5, 0.125, 0.5, 0.125, 0.5, 0.125, 0.5, 0.125, 0.5, 0.125, 0.5, 0.375, 0.25, 0.375, 0.25, 0.375, 0.25, 0.375, 0.25, 0.375, 0.25, 0.375, 0.25, 0.375, 0.25, 0.375, 0.25, 0.375, 0.25, 0.375, 0.25, 0.375, 0.25, 0.375, 0.25, 0.125, 0.5, 0.125, 0.5, 0.125, 0.5, 0.125, 0.5, 0.125, 0.5, 0.125, 0.5, 0.125, 0.5, 0.125, 0.5, 0.125, 0.5, 0.125, 0.5, 0.125, 0.5, 0.125, 0.5, 0.125, 0.5, 0.375, 0.25, 0.375, 0.25, 0.375, 0.25, 0.375, 0.25, 0.375, 0.25, 0.375, 0.25, 0.375, 0.25, 0.375, 0.25, 0.375, 0.25, 0.375, 0.25, 0.375, 0.25, 0.375, 0.25, 0.375, 0.25, 0.375, 0.25, 0.375, 0.25, 0.375, 0.25, 0.375, 0.25, 0.375, 0.25, 0.375, 0.25, 0.375, 0.25, 0.375, 0.25, 0.375, 0.25, 0.375, 0.25, 0.375, 0.25, 0.375, 0.25, 0.375, 0.25, 0.375, 0.25, 0.375, 0.25, 0.375, 0.25, 0.375, 0.25, 0.375, 0.25, 0.375, 0.25, 0.375, 0.25, 0.375, 0.25, 0.375, 0.25, 0.375, 0.25, 0.375, 0.25, 0.375, 0.25, 0.375, 0.25, 0.375, 0.25, 0.375, 0.25, 0.375, 0.25, 0.375, 0.25, 0.375, 0.25, 0.375, 0.25, 0.375, 0.25, 0.375, 0.25, 0.375, 0.25, 0.375, 0.25, 0.375, 0.25, 0.375, 0.25, 0.375, 0.25, 0.375, 0.25, 0.375, 0.25, 0.375, 0.25, 0.375, 0.25, 0.375, 0.25, 0.375, 0.25, 0.375, 0.25, 0.375, 0.25, 0.375, 0.25, 0.375, 0.25, 0.375, 0.25, 0.375, 0.25, 0.375, 0.25, 0.375, 0.25, 0.375, 0.25, 0.375, 0.25, 0.375, 0.25, 0.375, 0.25, 0.375, 0.25, 0.375, 0.25, 0.375, 0.25, 0.375, 0.25, 0.375, 0.25, 0.375, 0.25, 0.375, 0.25, 0.375, 0.25, 0.375, 0.25, 0.375, 0.25, 0.375, 0.25, 0.375, 0.25, 0.375, 0.25, 0.375, 0.25, 0.375, 0.25, 0.375, 0.25, 0.375, 0.25, 0.375, 0.25, 0.375, 0.25, 0.375, 0.25, 0.375, 0.25, 0.375, 0.25, 0.375, 0.25, 0.375, 0.25, 0.375, 0.25, 0.375, 0.25, 0.0, 0.0, 0.0, 0.0, 0.0, 0.0, 0.0, 0.0, 0.0, 0.0, 0.0, 0.0, 0.0, 0.0, 0.0, 0.0, 0.0, 0.0, 0.0, 0.0, 0.0, 0.0, 0.0, 0.0, 0.0, 0.0, 0.0, 0.0, 0.0, 0.0, 0.0, 0.0, 0.0, 0.0, 0.0, 0.0, 0.0, 0.0, 0.0, 0.0, 0.0, 0.0, 0.0, 0.0, 0.0, 0.0, 0.0, 0.0, 0.0, 0.0, 0.0, 0.0, 0.0, 0.0, 0.0, 0.0, 0.0, 0.0, 0.0, 0.0, 0.0, 0.0, 0.0, 0.0, 0.0, 0.0, 0.0, 0.0, 0.0, 0.0, 0.0, 0.0, 0.0, 0.0, 0.0, 0.0, 0.0, 0.0, 0.0, 0.0, 0.0, 0.0, 0.0, 0.0, 0.0, 0.0, 0.0, 0.0, 0.0, 0.0, 0.0, 0.0, 0.0, 0.0, 0.0, 0.0, 0.0, 0.0, 0.0, 0.0, 0.0, 0.0, 0.0, 0.0, 0.0, 0.0, 0.0, 0.0, 0.0, 0.0, 0.0, 0.0, 0.0, 0.0, 0.0, 0.0, 0.0, 0.0, 0.0, 0.0, 0.0, 0.0, 0.0, 0.0, 0.0, 0.0, 0.0, 0.0, 0.0, 0.0, 0.0, 0.0, 0.0, 0.0, 0.0, 0.0, 0.0, 0.0, 0.0, 0.0, 0.0, 0.0, 0.0, 0.0, 0.0, 0.0, 0.0, 0.0, 0.0, 0.0, 0.0, 0.0, 0.0, 0.0, 0.0, 0.0, 0.0, 0.0, 0.0, 0.0, 0.375, 0.25, 0.375, 0.25, 0.375, 0.25, 0.375, 0.25, 0.375, 0.25, 0.375, 0.25, 0.375, 0.25, 0.375, 0.25, 0.375, 0.25, 0.375, 0.25, 0.375, 0.25, 0.375, 0.25, 0.375, 0.25, 0.375, 0.25, 0.375, 0.25, 0.375, 0.25, 0.375, 0.25, 0.375, 0.25, 0.375, 0.25, 0.375, 0.25, 0.375, 0.25, 0.375, 0.25, 0.375, 0.25, 0.375, 0.25, 0.375, 0.25, 0.375, 0.25, 0.375, 0.25, 0.375, 0.25, 0.375, 0.25, 0.375, 0.25, 0.375, 0.25, 0.375, 0.25, 0.375, 0.25, 0.375, 0.25, 0.375, 0.25, 0.375, 0.25, 0.375, 0.25, 0.375, 0.25, 0.375, 0.25, 0.375, 0.25])
me_cube_068.update()

# ---- objects
ob_usbpower_panel_handler_right_support = bpy.data.objects.new('usbpower.panel.handler.right.support', me_cube_068)

# ---- transforms, parenting, visibility, modifiers, constraints
ob_usbpower_panel_handler_right_support.location = (0.0, 0.0, 0.0)
ob_usbpower_panel_handler_right_support.rotation_euler = (-1.344e-07, 1.571, 0.0)

# ---- collection membership
col_usbpower.objects.link(ob_usbpower_panel_handler_right_support)

# ---- scene / render settings (as saved in the file)
scene.frame_start = 1; scene.frame_end = 250; scene.frame_set(19)
scene.render.engine = 'BLENDER_EEVEE_NEXT'
scene.cycles.use_denoising = False
scene.cycles.samples = 128
scene.cycles.sampling_pattern = 'TABULATED_SOBOL'
scene.cycles.use_adaptive_sampling = False
scene.cycles.use_light_tree = False
scene.view_settings.view_transform = 'Filmic'
bpy.context.view_layer.update()

# ---- added for rendering (the .blend has no active camera and no usable light): camera, sun
cam_auto = bpy.data.cameras.new('AutoCamera')
cam_auto.lens = 50.0
cam_auto.sensor_width = 36.0
cam_auto.clip_end = 1584.93
ob_auto_camera = bpy.data.objects.new('AutoCamera', cam_auto)
scene.collection.objects.link(ob_auto_camera)
ob_auto_camera.location = (114.31, -67.7719, 84.798)
ob_auto_camera.rotation_euler = (1.09748, -7.21219e-08, 0.694738)
scene.camera = ob_auto_camera
light_auto_sun = bpy.data.lights.new('AutoSun', 'SUN')
light_auto_sun.energy = 3.0
light_auto_sun.angle = 0.0523599
ob_auto_sun = bpy.data.objects.new('AutoSun', light_auto_sun)
scene.collection.objects.link(ob_auto_sun)
ob_auto_sun.rotation_euler = (0.872665, 0.174533, 0.523599)
bpy.context.view_layer.update()

